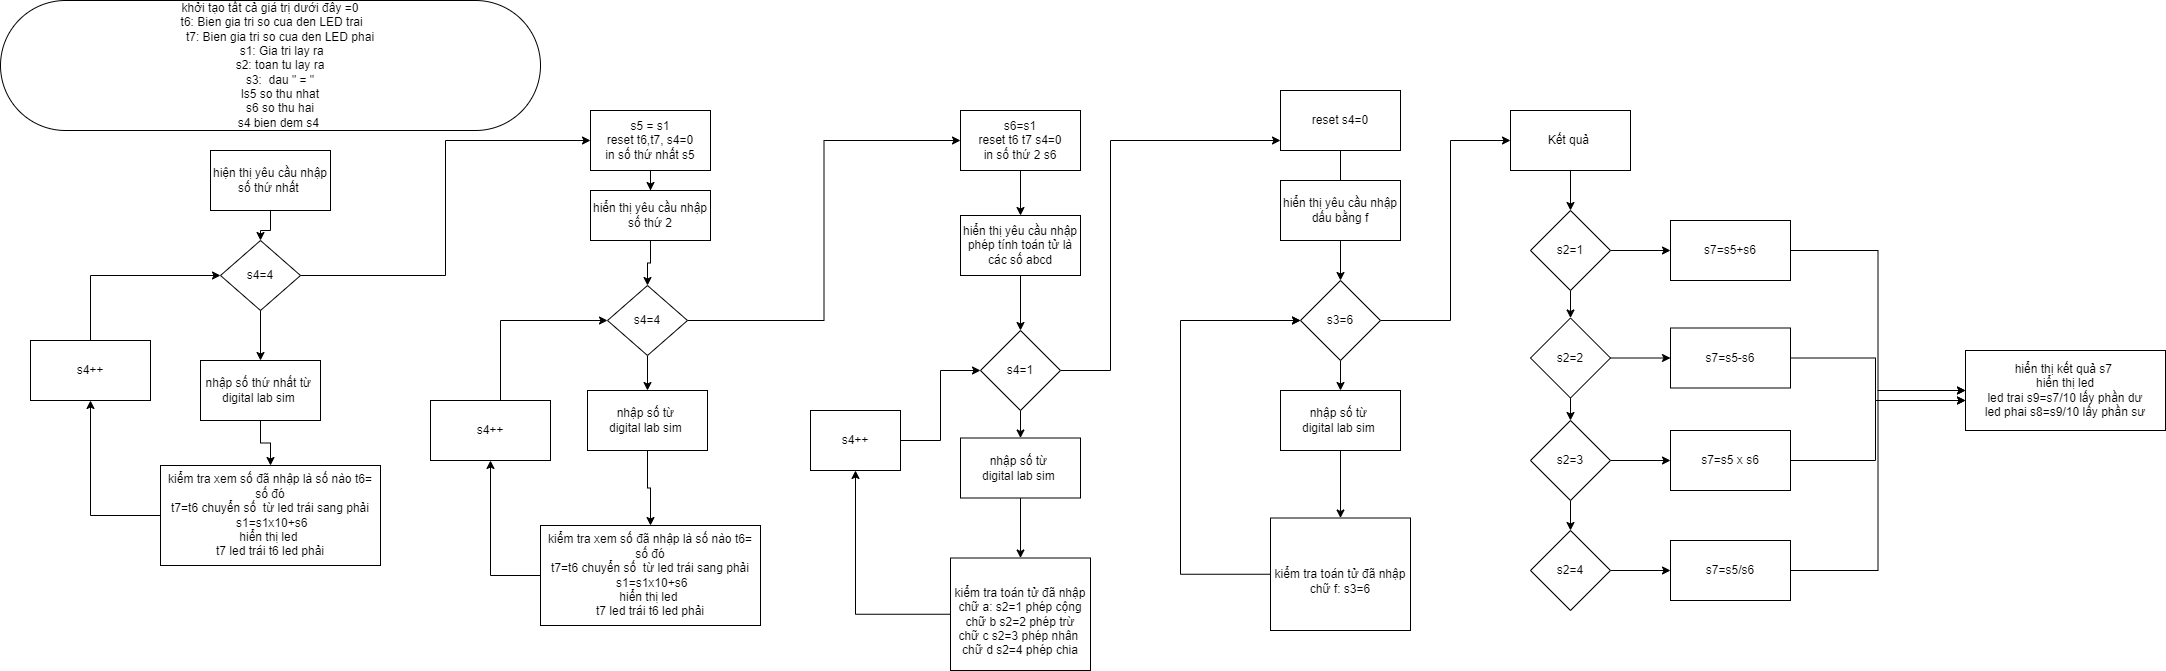

The diagram above was exported from draw.io. Its source (the exported page's mxGraphModel, read from the mxfile embedded in the PNG):
<mxGraphModel dx="2595" dy="1543" grid="1" gridSize="10" guides="1" tooltips="1" connect="1" arrows="1" fold="1" page="1" pageScale="1" pageWidth="827" pageHeight="1169" math="0" shadow="0">
  <root>
    <mxCell id="0" />
    <mxCell id="1" parent="0" />
    <mxCell id="t_qd9mBl1AENjwfedwX5-62" value="" style="edgeStyle=orthogonalEdgeStyle;rounded=0;orthogonalLoop=1;jettySize=auto;html=1;fontColor=#000000;" edge="1" parent="1" source="t_qd9mBl1AENjwfedwX5-1" target="t_qd9mBl1AENjwfedwX5-3">
      <mxGeometry relative="1" as="geometry" />
    </mxCell>
    <mxCell id="t_qd9mBl1AENjwfedwX5-1" value="hiện thị yêu cầu nhập số thứ nhất&amp;nbsp;" style="rounded=0;whiteSpace=wrap;html=1;" vertex="1" parent="1">
      <mxGeometry x="635" y="390" width="120" height="60" as="geometry" />
    </mxCell>
    <mxCell id="t_qd9mBl1AENjwfedwX5-60" style="edgeStyle=orthogonalEdgeStyle;rounded=0;orthogonalLoop=1;jettySize=auto;html=1;exitX=0.5;exitY=1;exitDx=0;exitDy=0;entryX=0.5;entryY=0;entryDx=0;entryDy=0;fontColor=#000000;" edge="1" parent="1" source="t_qd9mBl1AENjwfedwX5-3" target="t_qd9mBl1AENjwfedwX5-10">
      <mxGeometry relative="1" as="geometry" />
    </mxCell>
    <mxCell id="t_qd9mBl1AENjwfedwX5-63" style="edgeStyle=orthogonalEdgeStyle;rounded=0;orthogonalLoop=1;jettySize=auto;html=1;exitX=1;exitY=0.5;exitDx=0;exitDy=0;entryX=0;entryY=0.5;entryDx=0;entryDy=0;fontColor=#000000;" edge="1" parent="1" source="t_qd9mBl1AENjwfedwX5-3" target="t_qd9mBl1AENjwfedwX5-14">
      <mxGeometry relative="1" as="geometry" />
    </mxCell>
    <mxCell id="t_qd9mBl1AENjwfedwX5-3" value="s4=4" style="rhombus;whiteSpace=wrap;html=1;" vertex="1" parent="1">
      <mxGeometry x="645" y="480" width="80" height="70" as="geometry" />
    </mxCell>
    <mxCell id="t_qd9mBl1AENjwfedwX5-5" value="&lt;div&gt;khởi tạo tất cả giá trị dưới đây =0&lt;/div&gt;&lt;div&gt;&amp;nbsp;t6: Bien gia tri so cua den LED trai&lt;/div&gt;&lt;div&gt;&amp;nbsp; &amp;nbsp; &amp;nbsp; t7: Bien gia tri so cua den LED phai&lt;/div&gt;&lt;div&gt;&amp;nbsp; &amp;nbsp; &amp;nbsp; &amp;nbsp;s1: Gia tri lay ra&lt;/div&gt;&lt;div&gt;&amp;nbsp; &amp;nbsp; &amp;nbsp; s2: toan tu lay ra&lt;/div&gt;&lt;div&gt;&amp;nbsp; &amp;nbsp; &amp;nbsp; s3:&amp;nbsp; dau &quot; = &quot;&lt;/div&gt;&lt;div&gt;&amp;nbsp; &amp;nbsp; &amp;nbsp; ls5&amp;nbsp;so thu nhat&lt;/div&gt;&lt;div&gt;&amp;nbsp; &amp;nbsp; &amp;nbsp; s6&amp;nbsp;so thu hai&lt;/div&gt;&lt;div&gt;&amp;nbsp; &amp;nbsp; &amp;nbsp; s4&amp;nbsp;bien dem s4&amp;nbsp;&lt;/div&gt;" style="rounded=1;whiteSpace=wrap;html=1;arcSize=50;" vertex="1" parent="1">
      <mxGeometry x="425" y="240" width="540" height="130" as="geometry" />
    </mxCell>
    <mxCell id="t_qd9mBl1AENjwfedwX5-58" style="edgeStyle=orthogonalEdgeStyle;rounded=0;orthogonalLoop=1;jettySize=auto;html=1;entryX=0.5;entryY=1;entryDx=0;entryDy=0;fontColor=#000000;" edge="1" parent="1" source="t_qd9mBl1AENjwfedwX5-7" target="t_qd9mBl1AENjwfedwX5-34">
      <mxGeometry relative="1" as="geometry" />
    </mxCell>
    <mxCell id="t_qd9mBl1AENjwfedwX5-7" value="kiểm tra xem số đã nhập là số nào t6= số đó&lt;br&gt;t7=t6 chuyển số&amp;nbsp; từ led trái sang phải&lt;br&gt;&amp;nbsp;s1=s1x10+s6&lt;br&gt;hiển thị led&amp;nbsp;&lt;br&gt;t7 led trái t6 led phải" style="whiteSpace=wrap;html=1;" vertex="1" parent="1">
      <mxGeometry x="585" y="705" width="220" height="100" as="geometry" />
    </mxCell>
    <mxCell id="t_qd9mBl1AENjwfedwX5-61" style="edgeStyle=orthogonalEdgeStyle;rounded=0;orthogonalLoop=1;jettySize=auto;html=1;exitX=0.5;exitY=1;exitDx=0;exitDy=0;fontColor=#000000;" edge="1" parent="1" source="t_qd9mBl1AENjwfedwX5-10" target="t_qd9mBl1AENjwfedwX5-7">
      <mxGeometry relative="1" as="geometry" />
    </mxCell>
    <mxCell id="t_qd9mBl1AENjwfedwX5-10" value="nhập số thứ nhất từ&amp;nbsp;&lt;br&gt;digital lab sim&amp;nbsp;" style="rounded=0;whiteSpace=wrap;html=1;" vertex="1" parent="1">
      <mxGeometry x="625" y="600" width="120" height="60" as="geometry" />
    </mxCell>
    <mxCell id="t_qd9mBl1AENjwfedwX5-17" value="" style="edgeStyle=orthogonalEdgeStyle;rounded=0;orthogonalLoop=1;jettySize=auto;html=1;fontColor=#000000;" edge="1" parent="1" source="t_qd9mBl1AENjwfedwX5-14" target="t_qd9mBl1AENjwfedwX5-16">
      <mxGeometry relative="1" as="geometry" />
    </mxCell>
    <mxCell id="t_qd9mBl1AENjwfedwX5-14" value="s5 = s1&lt;br&gt;reset t6,t7, s4=0&lt;br&gt;in số thứ nhất s5" style="whiteSpace=wrap;html=1;" vertex="1" parent="1">
      <mxGeometry x="1015" y="350" width="120" height="60" as="geometry" />
    </mxCell>
    <mxCell id="t_qd9mBl1AENjwfedwX5-55" style="edgeStyle=orthogonalEdgeStyle;rounded=0;orthogonalLoop=1;jettySize=auto;html=1;entryX=0.5;entryY=0;entryDx=0;entryDy=0;fontColor=#000000;" edge="1" parent="1" source="t_qd9mBl1AENjwfedwX5-16" target="t_qd9mBl1AENjwfedwX5-18">
      <mxGeometry relative="1" as="geometry" />
    </mxCell>
    <mxCell id="t_qd9mBl1AENjwfedwX5-16" value="hiển thị yêu cầu nhập số thứ 2" style="whiteSpace=wrap;html=1;" vertex="1" parent="1">
      <mxGeometry x="1015" y="430" width="120" height="50" as="geometry" />
    </mxCell>
    <mxCell id="t_qd9mBl1AENjwfedwX5-56" style="edgeStyle=orthogonalEdgeStyle;rounded=0;orthogonalLoop=1;jettySize=auto;html=1;exitX=0.5;exitY=1;exitDx=0;exitDy=0;entryX=0.5;entryY=0;entryDx=0;entryDy=0;fontColor=#000000;" edge="1" parent="1" source="t_qd9mBl1AENjwfedwX5-18" target="t_qd9mBl1AENjwfedwX5-20">
      <mxGeometry relative="1" as="geometry" />
    </mxCell>
    <mxCell id="t_qd9mBl1AENjwfedwX5-64" style="edgeStyle=orthogonalEdgeStyle;rounded=0;orthogonalLoop=1;jettySize=auto;html=1;exitX=1;exitY=0.5;exitDx=0;exitDy=0;entryX=0;entryY=0.5;entryDx=0;entryDy=0;fontColor=#000000;" edge="1" parent="1" source="t_qd9mBl1AENjwfedwX5-18" target="t_qd9mBl1AENjwfedwX5-25">
      <mxGeometry relative="1" as="geometry" />
    </mxCell>
    <mxCell id="t_qd9mBl1AENjwfedwX5-18" value="s4=4" style="rhombus;whiteSpace=wrap;html=1;" vertex="1" parent="1">
      <mxGeometry x="1032" y="525" width="80" height="70" as="geometry" />
    </mxCell>
    <mxCell id="t_qd9mBl1AENjwfedwX5-53" style="edgeStyle=orthogonalEdgeStyle;rounded=0;orthogonalLoop=1;jettySize=auto;html=1;exitX=0;exitY=0.5;exitDx=0;exitDy=0;entryX=0.5;entryY=1;entryDx=0;entryDy=0;fontColor=#000000;" edge="1" parent="1" source="t_qd9mBl1AENjwfedwX5-19" target="t_qd9mBl1AENjwfedwX5-35">
      <mxGeometry relative="1" as="geometry" />
    </mxCell>
    <mxCell id="t_qd9mBl1AENjwfedwX5-19" value="kiểm tra xem số đã nhập là số nào t6= số đó&lt;br&gt;t7=t6 chuyển số&amp;nbsp; từ led trái sang phải&lt;br&gt;&amp;nbsp;s1=s1x10+s6&lt;br&gt;hiển thị led&amp;nbsp;&lt;br&gt;t7 led trái t6 led phải" style="whiteSpace=wrap;html=1;" vertex="1" parent="1">
      <mxGeometry x="965" y="765" width="220" height="100" as="geometry" />
    </mxCell>
    <mxCell id="t_qd9mBl1AENjwfedwX5-57" style="edgeStyle=orthogonalEdgeStyle;rounded=0;orthogonalLoop=1;jettySize=auto;html=1;entryX=0.5;entryY=0;entryDx=0;entryDy=0;fontColor=#000000;" edge="1" parent="1" source="t_qd9mBl1AENjwfedwX5-20" target="t_qd9mBl1AENjwfedwX5-19">
      <mxGeometry relative="1" as="geometry" />
    </mxCell>
    <mxCell id="t_qd9mBl1AENjwfedwX5-20" value="nhập số từ&amp;nbsp;&lt;br&gt;digital lab sim&amp;nbsp;" style="rounded=0;whiteSpace=wrap;html=1;" vertex="1" parent="1">
      <mxGeometry x="1012" y="630" width="120" height="60" as="geometry" />
    </mxCell>
    <mxCell id="t_qd9mBl1AENjwfedwX5-29" value="" style="edgeStyle=orthogonalEdgeStyle;rounded=0;orthogonalLoop=1;jettySize=auto;html=1;fontColor=#000000;" edge="1" parent="1" source="t_qd9mBl1AENjwfedwX5-25" target="t_qd9mBl1AENjwfedwX5-28">
      <mxGeometry relative="1" as="geometry" />
    </mxCell>
    <mxCell id="t_qd9mBl1AENjwfedwX5-25" value="s6=s1&lt;br&gt;reset t6 t7 s4=0&lt;br&gt;in số thứ 2 s6&lt;br&gt;" style="whiteSpace=wrap;html=1;" vertex="1" parent="1">
      <mxGeometry x="1385" y="350" width="120" height="60" as="geometry" />
    </mxCell>
    <mxCell id="t_qd9mBl1AENjwfedwX5-32" value="" style="edgeStyle=orthogonalEdgeStyle;rounded=0;orthogonalLoop=1;jettySize=auto;html=1;fontColor=#000000;" edge="1" parent="1" source="t_qd9mBl1AENjwfedwX5-28" target="t_qd9mBl1AENjwfedwX5-31">
      <mxGeometry relative="1" as="geometry" />
    </mxCell>
    <mxCell id="t_qd9mBl1AENjwfedwX5-28" value="hiển thị yêu cầu nhập phép tính toán tử là các số abcd" style="whiteSpace=wrap;html=1;" vertex="1" parent="1">
      <mxGeometry x="1385" y="455" width="120" height="60" as="geometry" />
    </mxCell>
    <mxCell id="t_qd9mBl1AENjwfedwX5-42" value="" style="edgeStyle=orthogonalEdgeStyle;rounded=0;orthogonalLoop=1;jettySize=auto;html=1;fontColor=#000000;" edge="1" parent="1" source="t_qd9mBl1AENjwfedwX5-31" target="t_qd9mBl1AENjwfedwX5-41">
      <mxGeometry relative="1" as="geometry">
        <Array as="points">
          <mxPoint x="1535" y="610" />
          <mxPoint x="1535" y="380" />
        </Array>
      </mxGeometry>
    </mxCell>
    <mxCell id="t_qd9mBl1AENjwfedwX5-66" value="" style="edgeStyle=orthogonalEdgeStyle;rounded=0;orthogonalLoop=1;jettySize=auto;html=1;fontColor=#000000;" edge="1" parent="1" source="t_qd9mBl1AENjwfedwX5-31" target="t_qd9mBl1AENjwfedwX5-65">
      <mxGeometry relative="1" as="geometry" />
    </mxCell>
    <mxCell id="t_qd9mBl1AENjwfedwX5-31" value="s4=1" style="rhombus;whiteSpace=wrap;html=1;" vertex="1" parent="1">
      <mxGeometry x="1405" y="570" width="80" height="80" as="geometry" />
    </mxCell>
    <mxCell id="t_qd9mBl1AENjwfedwX5-59" style="edgeStyle=orthogonalEdgeStyle;rounded=0;orthogonalLoop=1;jettySize=auto;html=1;exitX=0.5;exitY=0;exitDx=0;exitDy=0;entryX=0;entryY=0.5;entryDx=0;entryDy=0;fontColor=#000000;" edge="1" parent="1" source="t_qd9mBl1AENjwfedwX5-34" target="t_qd9mBl1AENjwfedwX5-3">
      <mxGeometry relative="1" as="geometry" />
    </mxCell>
    <mxCell id="t_qd9mBl1AENjwfedwX5-34" value="s4++" style="rounded=0;whiteSpace=wrap;html=1;fontColor=#000000;" vertex="1" parent="1">
      <mxGeometry x="455" y="580" width="120" height="60" as="geometry" />
    </mxCell>
    <mxCell id="t_qd9mBl1AENjwfedwX5-54" style="edgeStyle=orthogonalEdgeStyle;rounded=0;orthogonalLoop=1;jettySize=auto;html=1;entryX=0;entryY=0.5;entryDx=0;entryDy=0;fontColor=#000000;" edge="1" parent="1" source="t_qd9mBl1AENjwfedwX5-35" target="t_qd9mBl1AENjwfedwX5-18">
      <mxGeometry relative="1" as="geometry">
        <Array as="points">
          <mxPoint x="925" y="560" />
        </Array>
      </mxGeometry>
    </mxCell>
    <mxCell id="t_qd9mBl1AENjwfedwX5-35" value="s4++" style="rounded=0;whiteSpace=wrap;html=1;fontColor=#000000;" vertex="1" parent="1">
      <mxGeometry x="855" y="640" width="120" height="60" as="geometry" />
    </mxCell>
    <mxCell id="t_qd9mBl1AENjwfedwX5-39" value="" style="edgeStyle=orthogonalEdgeStyle;rounded=0;orthogonalLoop=1;jettySize=auto;html=1;fontColor=#000000;" edge="1" parent="1" source="t_qd9mBl1AENjwfedwX5-36" target="t_qd9mBl1AENjwfedwX5-38">
      <mxGeometry relative="1" as="geometry" />
    </mxCell>
    <mxCell id="t_qd9mBl1AENjwfedwX5-36" value="&lt;br&gt;kiểm tra toán tử đã nhập&lt;br&gt;chữ a: s2=1 phép cộng&lt;br&gt;chữ b s2=2 phép trừ&lt;br&gt;chữ c s2=3 phép nhân&amp;nbsp;&lt;br&gt;chữ d s2=4 phép chia" style="rounded=0;whiteSpace=wrap;html=1;fontColor=#000000;" vertex="1" parent="1">
      <mxGeometry x="1375" y="797.5" width="140" height="112.5" as="geometry" />
    </mxCell>
    <mxCell id="t_qd9mBl1AENjwfedwX5-40" style="edgeStyle=orthogonalEdgeStyle;rounded=0;orthogonalLoop=1;jettySize=auto;html=1;entryX=0;entryY=0.5;entryDx=0;entryDy=0;fontColor=#000000;" edge="1" parent="1" source="t_qd9mBl1AENjwfedwX5-38" target="t_qd9mBl1AENjwfedwX5-31">
      <mxGeometry relative="1" as="geometry" />
    </mxCell>
    <mxCell id="t_qd9mBl1AENjwfedwX5-38" value="s4++" style="whiteSpace=wrap;html=1;fontColor=#000000;rounded=0;" vertex="1" parent="1">
      <mxGeometry x="1235" y="650" width="90" height="60" as="geometry" />
    </mxCell>
    <mxCell id="t_qd9mBl1AENjwfedwX5-49" style="edgeStyle=orthogonalEdgeStyle;rounded=0;orthogonalLoop=1;jettySize=auto;html=1;entryX=0.5;entryY=0;entryDx=0;entryDy=0;fontColor=#000000;" edge="1" parent="1" source="t_qd9mBl1AENjwfedwX5-41" target="t_qd9mBl1AENjwfedwX5-44">
      <mxGeometry relative="1" as="geometry" />
    </mxCell>
    <mxCell id="t_qd9mBl1AENjwfedwX5-41" value="reset s4=0" style="whiteSpace=wrap;html=1;" vertex="1" parent="1">
      <mxGeometry x="1705" y="330" width="120" height="60" as="geometry" />
    </mxCell>
    <mxCell id="t_qd9mBl1AENjwfedwX5-71" value="" style="edgeStyle=orthogonalEdgeStyle;rounded=0;orthogonalLoop=1;jettySize=auto;html=1;fontColor=#000000;" edge="1" parent="1" source="t_qd9mBl1AENjwfedwX5-44" target="t_qd9mBl1AENjwfedwX5-70">
      <mxGeometry relative="1" as="geometry" />
    </mxCell>
    <mxCell id="t_qd9mBl1AENjwfedwX5-74" value="" style="edgeStyle=orthogonalEdgeStyle;rounded=0;orthogonalLoop=1;jettySize=auto;html=1;fontColor=#000000;" edge="1" parent="1" source="t_qd9mBl1AENjwfedwX5-44" target="t_qd9mBl1AENjwfedwX5-73">
      <mxGeometry relative="1" as="geometry">
        <Array as="points">
          <mxPoint x="1875" y="560" />
          <mxPoint x="1875" y="380" />
        </Array>
      </mxGeometry>
    </mxCell>
    <mxCell id="t_qd9mBl1AENjwfedwX5-44" value="s3=6" style="rhombus;whiteSpace=wrap;html=1;" vertex="1" parent="1">
      <mxGeometry x="1725" y="520" width="80" height="80" as="geometry" />
    </mxCell>
    <mxCell id="t_qd9mBl1AENjwfedwX5-69" style="edgeStyle=orthogonalEdgeStyle;rounded=0;orthogonalLoop=1;jettySize=auto;html=1;fontColor=#000000;entryX=0;entryY=0.5;entryDx=0;entryDy=0;" edge="1" parent="1" source="t_qd9mBl1AENjwfedwX5-46" target="t_qd9mBl1AENjwfedwX5-44">
      <mxGeometry relative="1" as="geometry">
        <mxPoint x="1625" y="590" as="targetPoint" />
        <Array as="points">
          <mxPoint x="1605" y="814" />
          <mxPoint x="1605" y="560" />
        </Array>
      </mxGeometry>
    </mxCell>
    <mxCell id="t_qd9mBl1AENjwfedwX5-46" value="&lt;br&gt;kiểm tra toán tử đã nhập&lt;br&gt;chữ f: s3=6" style="rounded=0;whiteSpace=wrap;html=1;fontColor=#000000;" vertex="1" parent="1">
      <mxGeometry x="1695" y="757.5" width="140" height="112.5" as="geometry" />
    </mxCell>
    <mxCell id="t_qd9mBl1AENjwfedwX5-68" style="edgeStyle=orthogonalEdgeStyle;rounded=0;orthogonalLoop=1;jettySize=auto;html=1;entryX=0;entryY=0.5;entryDx=0;entryDy=0;fontColor=#000000;" edge="1" parent="1" target="t_qd9mBl1AENjwfedwX5-44">
      <mxGeometry relative="1" as="geometry">
        <mxPoint x="1665" y="560" as="sourcePoint" />
      </mxGeometry>
    </mxCell>
    <mxCell id="t_qd9mBl1AENjwfedwX5-51" value="hiển thị yêu cầu nhập dấu bằng f" style="rounded=0;whiteSpace=wrap;html=1;fontColor=#000000;" vertex="1" parent="1">
      <mxGeometry x="1705" y="420" width="120" height="60" as="geometry" />
    </mxCell>
    <mxCell id="t_qd9mBl1AENjwfedwX5-67" style="edgeStyle=orthogonalEdgeStyle;rounded=0;orthogonalLoop=1;jettySize=auto;html=1;entryX=0.5;entryY=0;entryDx=0;entryDy=0;fontColor=#000000;" edge="1" parent="1" source="t_qd9mBl1AENjwfedwX5-65" target="t_qd9mBl1AENjwfedwX5-36">
      <mxGeometry relative="1" as="geometry" />
    </mxCell>
    <mxCell id="t_qd9mBl1AENjwfedwX5-65" value="nhập số từ&amp;nbsp;&lt;br&gt;digital lab sim&amp;nbsp;" style="whiteSpace=wrap;html=1;" vertex="1" parent="1">
      <mxGeometry x="1385" y="677.5" width="120" height="60" as="geometry" />
    </mxCell>
    <mxCell id="t_qd9mBl1AENjwfedwX5-72" style="edgeStyle=orthogonalEdgeStyle;rounded=0;orthogonalLoop=1;jettySize=auto;html=1;entryX=0.5;entryY=0;entryDx=0;entryDy=0;fontColor=#000000;" edge="1" parent="1" source="t_qd9mBl1AENjwfedwX5-70" target="t_qd9mBl1AENjwfedwX5-46">
      <mxGeometry relative="1" as="geometry" />
    </mxCell>
    <mxCell id="t_qd9mBl1AENjwfedwX5-70" value="nhập số từ&amp;nbsp;&lt;br&gt;digital lab sim&amp;nbsp;" style="whiteSpace=wrap;html=1;" vertex="1" parent="1">
      <mxGeometry x="1705" y="630" width="120" height="60" as="geometry" />
    </mxCell>
    <mxCell id="t_qd9mBl1AENjwfedwX5-76" value="" style="edgeStyle=orthogonalEdgeStyle;rounded=0;orthogonalLoop=1;jettySize=auto;html=1;fontColor=#000000;" edge="1" parent="1" source="t_qd9mBl1AENjwfedwX5-73" target="t_qd9mBl1AENjwfedwX5-75">
      <mxGeometry relative="1" as="geometry" />
    </mxCell>
    <mxCell id="t_qd9mBl1AENjwfedwX5-73" value="Kết quả&amp;nbsp;" style="whiteSpace=wrap;html=1;" vertex="1" parent="1">
      <mxGeometry x="1935" y="350" width="120" height="60" as="geometry" />
    </mxCell>
    <mxCell id="t_qd9mBl1AENjwfedwX5-78" value="" style="edgeStyle=orthogonalEdgeStyle;rounded=0;orthogonalLoop=1;jettySize=auto;html=1;fontColor=#000000;" edge="1" parent="1" source="t_qd9mBl1AENjwfedwX5-75" target="t_qd9mBl1AENjwfedwX5-77">
      <mxGeometry relative="1" as="geometry" />
    </mxCell>
    <mxCell id="t_qd9mBl1AENjwfedwX5-84" value="" style="edgeStyle=orthogonalEdgeStyle;rounded=0;orthogonalLoop=1;jettySize=auto;html=1;fontColor=#000000;" edge="1" parent="1" source="t_qd9mBl1AENjwfedwX5-75" target="t_qd9mBl1AENjwfedwX5-83">
      <mxGeometry relative="1" as="geometry" />
    </mxCell>
    <mxCell id="t_qd9mBl1AENjwfedwX5-75" value="s2=1" style="rhombus;whiteSpace=wrap;html=1;" vertex="1" parent="1">
      <mxGeometry x="1955" y="450" width="80" height="80" as="geometry" />
    </mxCell>
    <mxCell id="t_qd9mBl1AENjwfedwX5-80" value="" style="edgeStyle=orthogonalEdgeStyle;rounded=0;orthogonalLoop=1;jettySize=auto;html=1;fontColor=#000000;" edge="1" parent="1" source="t_qd9mBl1AENjwfedwX5-77" target="t_qd9mBl1AENjwfedwX5-79">
      <mxGeometry relative="1" as="geometry" />
    </mxCell>
    <mxCell id="t_qd9mBl1AENjwfedwX5-86" value="" style="edgeStyle=orthogonalEdgeStyle;rounded=0;orthogonalLoop=1;jettySize=auto;html=1;fontColor=#000000;" edge="1" parent="1" source="t_qd9mBl1AENjwfedwX5-77" target="t_qd9mBl1AENjwfedwX5-85">
      <mxGeometry relative="1" as="geometry" />
    </mxCell>
    <mxCell id="t_qd9mBl1AENjwfedwX5-77" value="s2=2" style="rhombus;whiteSpace=wrap;html=1;" vertex="1" parent="1">
      <mxGeometry x="1955" y="557.5" width="80" height="80" as="geometry" />
    </mxCell>
    <mxCell id="t_qd9mBl1AENjwfedwX5-82" value="" style="edgeStyle=orthogonalEdgeStyle;rounded=0;orthogonalLoop=1;jettySize=auto;html=1;fontColor=#000000;" edge="1" parent="1" source="t_qd9mBl1AENjwfedwX5-79" target="t_qd9mBl1AENjwfedwX5-81">
      <mxGeometry relative="1" as="geometry" />
    </mxCell>
    <mxCell id="t_qd9mBl1AENjwfedwX5-88" value="" style="edgeStyle=orthogonalEdgeStyle;rounded=0;orthogonalLoop=1;jettySize=auto;html=1;fontColor=#000000;" edge="1" parent="1" source="t_qd9mBl1AENjwfedwX5-79" target="t_qd9mBl1AENjwfedwX5-87">
      <mxGeometry relative="1" as="geometry" />
    </mxCell>
    <mxCell id="t_qd9mBl1AENjwfedwX5-79" value="s2=3" style="rhombus;whiteSpace=wrap;html=1;" vertex="1" parent="1">
      <mxGeometry x="1955" y="660" width="80" height="80" as="geometry" />
    </mxCell>
    <mxCell id="t_qd9mBl1AENjwfedwX5-90" value="" style="edgeStyle=orthogonalEdgeStyle;rounded=0;orthogonalLoop=1;jettySize=auto;html=1;fontColor=#000000;" edge="1" parent="1" source="t_qd9mBl1AENjwfedwX5-81" target="t_qd9mBl1AENjwfedwX5-89">
      <mxGeometry relative="1" as="geometry" />
    </mxCell>
    <mxCell id="t_qd9mBl1AENjwfedwX5-81" value="s2=4" style="rhombus;whiteSpace=wrap;html=1;" vertex="1" parent="1">
      <mxGeometry x="1955" y="770" width="80" height="80" as="geometry" />
    </mxCell>
    <mxCell id="t_qd9mBl1AENjwfedwX5-92" style="edgeStyle=orthogonalEdgeStyle;rounded=0;orthogonalLoop=1;jettySize=auto;html=1;entryX=0;entryY=0.5;entryDx=0;entryDy=0;fontColor=#000000;" edge="1" parent="1" source="t_qd9mBl1AENjwfedwX5-83" target="t_qd9mBl1AENjwfedwX5-91">
      <mxGeometry relative="1" as="geometry" />
    </mxCell>
    <mxCell id="t_qd9mBl1AENjwfedwX5-83" value="s7=s5+s6" style="whiteSpace=wrap;html=1;" vertex="1" parent="1">
      <mxGeometry x="2095" y="460" width="120" height="60" as="geometry" />
    </mxCell>
    <mxCell id="t_qd9mBl1AENjwfedwX5-93" style="edgeStyle=orthogonalEdgeStyle;rounded=0;orthogonalLoop=1;jettySize=auto;html=1;exitX=1;exitY=0.5;exitDx=0;exitDy=0;fontColor=#000000;" edge="1" parent="1" source="t_qd9mBl1AENjwfedwX5-85">
      <mxGeometry relative="1" as="geometry">
        <mxPoint x="2390" y="640" as="targetPoint" />
        <Array as="points">
          <mxPoint x="2300" y="598" />
          <mxPoint x="2300" y="640" />
        </Array>
      </mxGeometry>
    </mxCell>
    <mxCell id="t_qd9mBl1AENjwfedwX5-85" value="s7=s5-s6" style="whiteSpace=wrap;html=1;" vertex="1" parent="1">
      <mxGeometry x="2095" y="567.5" width="120" height="60" as="geometry" />
    </mxCell>
    <mxCell id="t_qd9mBl1AENjwfedwX5-94" style="edgeStyle=orthogonalEdgeStyle;rounded=0;orthogonalLoop=1;jettySize=auto;html=1;exitX=1;exitY=0.5;exitDx=0;exitDy=0;fontColor=#000000;" edge="1" parent="1" source="t_qd9mBl1AENjwfedwX5-87">
      <mxGeometry relative="1" as="geometry">
        <mxPoint x="2390" y="640" as="targetPoint" />
        <Array as="points">
          <mxPoint x="2300" y="700" />
          <mxPoint x="2300" y="640" />
        </Array>
      </mxGeometry>
    </mxCell>
    <mxCell id="t_qd9mBl1AENjwfedwX5-87" value="s7=s5 x s6" style="whiteSpace=wrap;html=1;" vertex="1" parent="1">
      <mxGeometry x="2095" y="670" width="120" height="60" as="geometry" />
    </mxCell>
    <mxCell id="t_qd9mBl1AENjwfedwX5-95" style="edgeStyle=orthogonalEdgeStyle;rounded=0;orthogonalLoop=1;jettySize=auto;html=1;entryX=0;entryY=0.5;entryDx=0;entryDy=0;fontColor=#000000;" edge="1" parent="1" source="t_qd9mBl1AENjwfedwX5-89" target="t_qd9mBl1AENjwfedwX5-91">
      <mxGeometry relative="1" as="geometry" />
    </mxCell>
    <mxCell id="t_qd9mBl1AENjwfedwX5-89" value="s7=s5/s6" style="whiteSpace=wrap;html=1;" vertex="1" parent="1">
      <mxGeometry x="2095" y="780" width="120" height="60" as="geometry" />
    </mxCell>
    <mxCell id="t_qd9mBl1AENjwfedwX5-91" value="hiển thị kết quả s7&amp;nbsp;&lt;br&gt;hiển thị led&lt;br&gt;led trai s9=s7/10 lấy phần dư&lt;br&gt;led phai s8=s9/10 lấy phần sư" style="rounded=0;whiteSpace=wrap;html=1;fontColor=#000000;" vertex="1" parent="1">
      <mxGeometry x="2390" y="590" width="200" height="80" as="geometry" />
    </mxCell>
  </root>
</mxGraphModel>